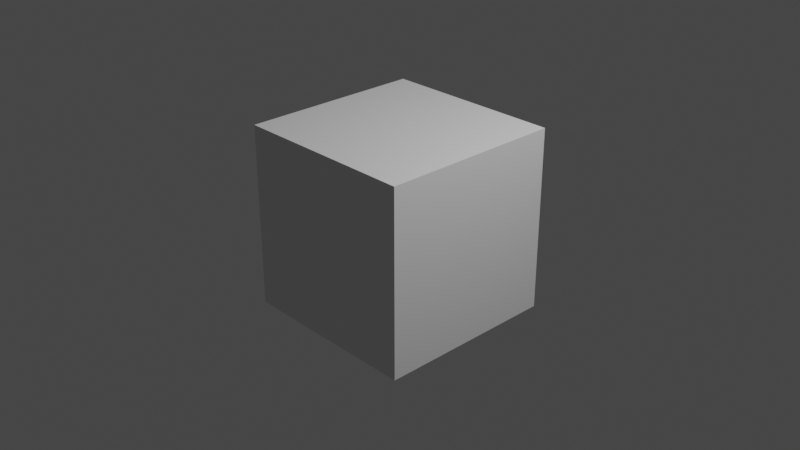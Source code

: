 # Source: R_sCurse_Floors1_Ground.blend  (saved by Blender 2.91.10; exported with 4.5.12 LTS)
import bpy
from mathutils import Matrix  # noqa: F401  (used for matrix-valued properties, if any)

bpy.ops.wm.read_factory_settings(use_empty=True)
scene = bpy.context.scene
scene.name = 'Scene'

# ---- collections
col_collection = bpy.data.collections.new('Collection'); scene.collection.children.link(col_collection)

# ---- world
world_world = bpy.data.worlds.new('World'); scene.world = world_world
world_world.use_nodes = True; world_world.node_tree.nodes.clear()
_N = world_world.node_tree.nodes; _L = world_world.node_tree.links
n0 = _N.new('ShaderNodeOutputWorld'); n0.name = 'World Output'; n0.location = (300, 300)
n1 = _N.new('ShaderNodeBackground'); n1.name = 'Background'; n1.location = (10, 300)
n1.inputs[0].default_value = (0.05088, 0.05088, 0.05088, 1.0)
_L.new(n1.outputs[0], n0.inputs[0])
n0.is_active_output = True
world_world.color = (0.05088, 0.05088, 0.05088)
world_world.use_sun_shadow = False
world_world.sun_shadow_jitter_overblur = 0.0

# ---- cameras
cam_camera = bpy.data.cameras.new('Camera')
cam_camera.clip_end = 100.0
cam_camera.ortho_scale = 7.314

# ---- lights
light_light = bpy.data.lights.new('Light', 'POINT')
light_light.transmission_factor = 0.0
light_light.energy = 1000.0
light_light.shadow_soft_size = 0.1
light_light.shadow_maximum_resolution = 0.006
light_light.use_absolute_resolution = True

# ---- meshes
me_cube_002 = bpy.data.meshes.new('Cube.002')
me_cube_002.from_pydata([(-1.0, -1.0, -1.0), (-1.0, -1.0, 1.0), (-1.0, 1.0, -1.0), (-1.0, 1.0, 1.0), (1.0, -1.0, -1.0), (1.0, -1.0, 1.0), (1.0, 1.0, -1.0), (1.0, 1.0, 1.0)], [], [(0, 1, 3, 2), (2, 3, 7, 6), (6, 7, 5, 4), (4, 5, 1, 0), (2, 6, 4, 0), (7, 3, 1, 5)])
_uv = me_cube_002.uv_layers.new(name='UVMap')
_uv.uv.foreach_set('vector', [0.375, 0.0, 0.625, 0.0, 0.625, 0.25, 0.375, 0.25, 0.375, 0.25, 0.625, 0.25, 0.625, 0.5, 0.375, 0.5, 0.375, 0.5, 0.625, 0.5, 0.625, 0.75, 0.375, 0.75, 0.375, 0.75, 0.625, 0.75, 0.625, 1.0, 0.375, 1.0, 0.125, 0.5, 0.375, 0.5, 0.375, 0.75, 0.125, 0.75, 0.625, 0.5, 0.875, 0.5, 0.875, 0.75, 0.625, 0.75])
me_cube_002.use_remesh_fix_poles = True
me_cube_002.use_remesh_preserve_attributes = False
me_cube_002.use_mirror_vertex_groups = False
me_cube_002.update()

# ---- objects
ob_light = bpy.data.objects.new('Light', light_light)
ob_camera = bpy.data.objects.new('Camera', cam_camera)
ob_cube = bpy.data.objects.new('Cube', me_cube_002)

# ---- transforms, parenting, visibility, modifiers, constraints
ob_light.location = (4.076, 1.005, 5.904)
ob_light.rotation_euler = (0.6503, 0.05522, 1.866)
ob_light.lock_rotations_4d = False
ob_light.empty_display_type = 'ARROWS'
ob_light.color = (0.0, 0.0, 0.0, 0.0)
ob_light.lineart.crease_threshold = 0.0
ob_camera.location = (7.359, -6.926, 4.958)
ob_camera.rotation_euler = (1.109, 0.0, 0.8149)
ob_camera.lock_rotations_4d = False
ob_camera.empty_display_type = 'ARROWS'
ob_camera.color = (0.0, 0.0, 0.0, 0.0)
ob_camera.display_type = 'WIRE'
ob_camera.lineart.crease_threshold = 0.0
ob_cube.location = (0.0, 0.0, 0.0)
ob_cube.lineart.crease_threshold = 0.0

# ---- collection membership
col_collection.objects.link(ob_light)
col_collection.objects.link(ob_camera)
col_collection.objects.link(ob_cube)

# ---- scene / render settings (as saved in the file)
scene.camera = ob_camera
scene.frame_start = 1; scene.frame_end = 250; scene.frame_set(1)
scene.render.engine = 'BLENDER_EEVEE_NEXT'
scene.cycles.use_denoising = False
scene.cycles.samples = 128
scene.cycles.sampling_pattern = 'TABULATED_SOBOL'
scene.cycles.use_adaptive_sampling = False
scene.cycles.use_light_tree = False
scene.view_settings.view_transform = 'Filmic'
bpy.context.view_layer.update()
